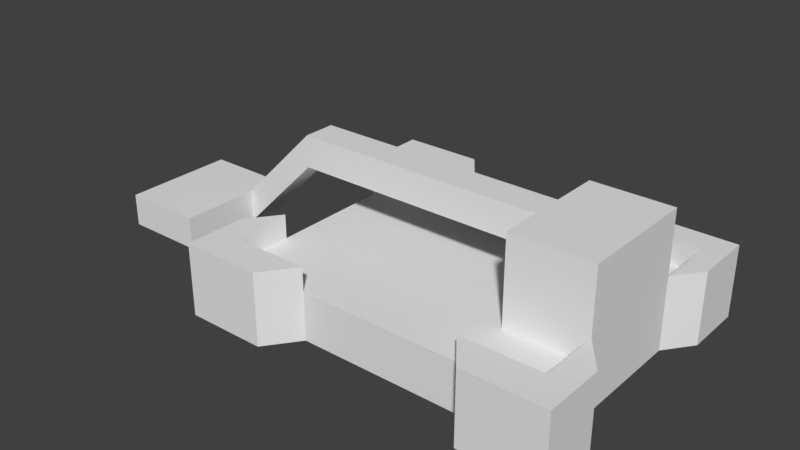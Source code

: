 # Source: catapult.blend  (saved by Blender 2.79.0; exported with 4.5.12 LTS)
import bpy
from mathutils import Matrix  # noqa: F401  (used for matrix-valued properties, if any)

bpy.ops.wm.read_factory_settings(use_empty=True)
scene = bpy.context.scene
scene.name = 'Scene'

# ---- collections
col_collection_1 = bpy.data.collections.new('Collection 1'); scene.collection.children.link(col_collection_1)

# ---- materials (node trees are filled in below, after node groups)
mat_material = bpy.data.materials.new('Material')
mat_material.alpha_threshold = 0.0
mat_material.use_transparent_shadow = False
mat_material.roughness = 0.5
mat_material.line_color = (0.0, 0.0, 0.0, 1.0)

# ---- material node trees

# ---- world
world_world = bpy.data.worlds.new('World'); scene.world = world_world
world_world.color = (0.05088, 0.05088, 0.05088)
world_world.use_sun_shadow = False
world_world.sun_shadow_jitter_overblur = 0.0
world_world.cycles.sampling_method = 'MANUAL'

# ---- meshes
me_cube_001 = bpy.data.meshes.new('Cube.001')
me_cube_001.from_pydata([(-0.4269, -0.2, -0.2), (-0.4269, -0.2, 0.2), (-0.4269, 0.2, -0.2), (-0.4269, 0.2, 0.2), (1.573, -0.2, -0.2), (1.573, -0.2, 0.2), (1.573, 0.2, -0.2), (1.573, 0.2, 0.2), (-1.573, 0.2, -0.2), (-1.573, -0.2, -0.2), (-1.573, -0.2, 0.2), (-1.573, 0.2, 0.2), (-2.573, 0.2, -1.2), (-2.573, -0.2, -1.2), (-2.573, -0.2, -0.8), (-2.573, 0.2, -0.8), (-3.573, 0.2, -1.2), (-3.573, -0.2, -1.2), (-3.573, -0.2, -0.8), (-3.573, 0.2, -0.8), (-2.573, -1.2, -1.2), (-2.573, -1.2, -0.8), (-3.573, -1.2, -1.2), (-3.573, -1.2, -0.8), (-2.573, -1.2, -1.2), (-2.573, -1.2, -0.8), (-3.573, -1.2, -1.2), (-3.573, -1.2, -0.8)], [], [(1, 3, 11, 10), (2, 3, 7, 6), (6, 7, 5, 4), (4, 5, 1, 0), (2, 6, 4, 0), (7, 3, 1, 5), (11, 8, 12, 15), (2, 0, 9, 8), (3, 2, 8, 11), (0, 1, 10, 9), (14, 15, 19, 18), (9, 10, 14, 13), (10, 11, 15, 14), (8, 9, 13, 12), (17, 18, 19, 16), (12, 13, 17, 16), (15, 12, 16, 19), (14, 18, 23, 21), (23, 22, 26, 27), (18, 17, 22, 23), (17, 13, 20, 22), (13, 14, 21, 20), (24, 25, 27, 26), (21, 23, 27, 25), (20, 21, 25, 24), (22, 20, 24, 26)])
me_cube_001.use_remesh_preserve_volume = False
me_cube_001.use_remesh_preserve_attributes = False
me_cube_001.use_mirror_vertex_groups = False
me_cube_001.update()
me_cube = bpy.data.meshes.new('Cube')
me_cube.from_pydata([(1.0, 1.0, -1.0), (1.0, -1.0, -1.0), (-1.0, -1.0, -1.0), (-1.0, 1.0, -1.0), (1.0, 1.0, 1.0), (1.0, -1.0, 1.0), (-1.0, -1.0, 1.0), (-1.0, 1.0, 1.0), (1.0, -5.96e-08, -1.0), (1.788e-07, 1.0, -1.0), (-0.6541, -1.274, -0.5), (0.0, -1.0, -1.0), (-1.154, -0.7739, -4.967e-07), (-1.0, 2.98e-07, -1.0), (-1.154, -0.7739, 1.0), (-1.154, -0.7739, -1.0), (1.0, -5.364e-07, 1.0), (2.384e-07, 1.0, 1.0), (-5.364e-07, -1.0, 1.0), (-1.0, 1.788e-07, 1.0), (2.384e-07, 1.0, 0.0), (-1.0, 2.384e-07, 0.0), (-2.98e-07, -1.0, 0.0), (1.0, -2.98e-07, 0.0), (-1.49e-07, -1.788e-07, 1.0), (5.96e-08, 1.192e-07, -1.0), (1.0, -0.5, -1.0), (-0.5, 1.0, -1.0), (-0.6541, -1.274, -4.967e-07), (-0.5, -1.0, -1.0), (-1.154, -1.274, -4.967e-07), (-1.0, 0.5, -1.0), (-1.154, -1.274, -0.5), (-0.6541, -1.274, 1.0), (1.0, -0.5, 1.0), (-0.5, 1.0, 1.0), (-0.5, -1.0, 1.0), (-1.0, 0.5, 1.0), (1.0, 0.5, -1.0), (0.5, 1.0, -1.0), (-1.154, -1.274, 1.0), (0.5, -1.0, -1.0), (-1.154, -1.274, 0.5), (-1.0, -0.5, -1.0), (-1.154, -1.274, -1.0), (-0.6541, -1.274, -1.0), (1.0, 0.5, 1.0), (0.5, 1.0, 1.0), (0.5, -1.0, 1.0), (-1.0, -0.5, 1.0), (-0.5, 1.0, 0.0), (0.5, 1.0, 0.0), (2.384e-07, 1.0, 0.5), (2.086e-07, 1.0, -0.5), (-1.0, 0.5, 0.0), (-1.0, -0.5, 0.0), (-1.0, 2.682e-07, -0.5), (-1.0, 2.086e-07, 0.5), (-0.5, -1.0, 0.0), (0.5, -1.0, 0.0), (-1.49e-07, -1.0, -0.5), (-4.172e-07, -1.0, 0.5), (1.0, -0.5, 0.0), (1.0, 0.5, 0.0), (1.0, -1.788e-07, -0.5), (1.0, -4.172e-07, 0.5), (-3.427e-07, -0.5, 1.0), (4.47e-08, 0.5, 1.0), (0.5, -3.576e-07, 1.0), (-0.5, 0.0, 1.0), (-0.5, 2.086e-07, -1.0), (0.5, 2.98e-08, -1.0), (1.192e-07, 0.5, -1.0), (2.98e-08, -0.5, -1.0), (0.5, -0.5, -1.0), (0.5, 0.5, -1.0), (-0.5, 0.5, -1.0), (-0.5, 0.5, 1.0), (0.5, 0.5, 1.0), (0.5, -0.5, 1.0), (1.0, 0.5, 0.5), (1.0, 0.5, -0.5), (1.0, -0.5, -0.5), (0.5, -1.0, 0.5), (0.5, -1.0, -0.5), (-0.5, -1.0, -0.5), (-1.0, -0.5, 0.5), (-1.0, -0.5, -0.5), (-1.0, 0.5, -0.5), (0.5, 1.0, -0.5), (0.5, 1.0, 0.5), (-0.5, 1.0, 0.5), (-0.5, 1.0, -0.5), (-1.0, 0.5, 0.5), (-0.5, -1.0, 0.5), (1.0, -0.5, 0.5), (-0.5, -0.5, 1.0), (-0.5, -0.5, -1.0), (1.0, -0.5, -1.0), (1.0, -1.0, -1.0), (-0.5, 1.0, -1.0), (-1.0, 1.0, -1.0), (1.0, 1.0, 1.0), (-0.5, -1.0, -1.0), (-1.0, -1.0, -1.0), (1.132, 1.235, -0.5), (1.0, -1.0, 1.0), (-1.0, 0.5, -1.0), (1.161, -1.286, 0.5), (-1.0, -1.0, 1.0), (1.0, -0.5, 2.006), (-1.0, 1.0, 1.0), (1.0, -0.5, 1.0), (-0.5, 1.0, 1.0), (-0.5, -1.0, 1.0), (-1.0, 0.5, 1.0), (1.132, 1.235, 1.0), (1.132, 1.235, 0.5), (1.161, -1.286, -1.0), (1.161, -0.7857, -1.0), (0.6607, -1.286, 2.006), (0.5, -1.0, 2.006), (-0.5, 1.0, 0.0), (-1.0, 0.5, 0.0), (-0.5, -1.0, 0.0), (1.0, -0.5, 0.0), (1.0, 1.0, -1.0), (1.0, 0.5, -1.0), (0.5, 1.0, -1.0), (0.5, -1.0, -1.0), (-1.0, -0.5, -1.0), (1.0, 0.5, 1.0), (0.5, 1.0, 1.0), (0.5, -1.0, 1.0), (-1.0, -0.5, 1.0), (0.5, 1.0, 0.0), (-1.0, -0.5, 0.0), (0.5, -1.0, 0.0), (1.0, 0.5, 0.0), (1.0, 0.5, 0.5), (1.0, 0.5, -0.5), (1.0, -0.5, -0.5), (0.5, -1.0, 0.5), (0.5, -1.0, -0.5), (-0.5, -1.0, -0.5), (-1.0, -0.5, 0.5), (-1.0, -0.5, -0.5), (-1.0, 0.5, -0.5), (0.5, 1.0, -0.5), (0.5, 1.0, 0.5), (-0.5, 1.0, 0.5), (-0.5, 1.0, -0.5), (-1.0, 0.5, 0.5), (-0.5, -1.0, 0.5), (1.0, -0.5, 0.5), (-1.154, -0.7739, 0.5), (-1.154, -0.7739, -0.5), (-0.6541, -1.274, 0.5), (1.161, -1.286, 1.0), (1.161, -0.7857, 1.0), (1.161, -1.286, -0.5), (1.161, -1.286, -1.252e-09), (1.161, -0.7857, -1.252e-09), (0.6607, -1.286, -1.0), (0.6607, -1.286, 1.0), (0.6607, -1.286, -1.252e-09), (1.161, -0.7857, -0.5), (0.6607, -1.286, 0.5), (0.6607, -1.286, -0.5), (1.161, -0.7857, 0.5), (1.132, 1.235, 1.886e-07), (1.132, 1.235, -1.0), (1.132, 0.7351, -1.0), (0.6322, 1.235, -1.0), (1.132, 0.7351, 1.0), (0.6322, 1.235, 1.0), (0.6322, 1.235, 1.886e-07), (1.132, 0.7351, 1.886e-07), (1.132, 0.7351, 0.5), (1.132, 0.7351, -0.5), (0.6322, 1.235, -0.5), (0.6322, 1.235, 0.5), (-0.6383, 1.246, -1.0), (-1.138, 1.246, -1.0), (-1.138, 0.7458, -1.0), (-1.138, 1.246, 0.5), (-1.138, 1.246, 1.0), (-0.6383, 1.246, 1.0), (-1.138, 0.7458, 1.0), (-1.138, 1.246, -0.5), (-1.138, 1.246, 3.086e-07), (-0.6383, 1.246, 3.086e-07), (-1.138, 0.7458, 3.086e-07), (-1.138, 0.7458, -0.5), (-0.6383, 1.246, 0.5), (-0.6383, 1.246, -0.5), (-1.138, 0.7458, 0.5), (1.0, -1.0, 2.006), (-0.5, 1.0, 2.006), (-1.0, 1.0, 2.006), (-0.5, -1.0, 2.006), (-1.0, -1.0, 2.006), (-1.0, 0.5, 2.006), (-1.138, 0.7458, 2.006), (-0.6541, -1.274, 2.006), (-1.154, -0.7739, 2.006), (-1.0, -0.5, 2.006), (1.0, 1.0, 2.006), (1.0, 0.5, 2.006), (0.5, 1.0, 2.006), (-1.138, 1.246, 2.006), (0.6322, 1.235, 2.006), (1.132, 1.235, 2.006), (-0.6383, 1.246, 2.006), (1.161, -0.7857, 2.006), (-1.154, -1.274, 2.006), (1.161, -1.286, 2.006), (1.132, 0.7351, 2.006), (1.0, 0.5, 4.612), (1.0, -5.364e-07, 4.612), (0.5, -3.576e-07, 4.612), (1.0, -0.5, 4.612), (0.5, 0.5, 4.612), (0.5, -0.5, 4.612), (0.5, 0.25, 1.0), (0.5, -0.25, 1.0), (0.5, 0.25, 4.612), (0.5, -0.25, 4.612), (0.5, -0.5, 2.806), (0.5, -3.576e-07, 2.806), (0.5, 0.5, 2.806), (0.5, 0.25, 2.806), (0.5, -0.25, 2.806)], [], [(97, 29, 2, 43), (96, 49, 6, 36), (41, 1, 99, 129), (26, 82, 141, 98), (50, 92, 151, 122), (7, 35, 113, 111), (85, 58, 124, 144), (90, 51, 20, 52), (89, 39, 9, 53), (95, 34, 112, 154), (87, 55, 21, 56), (86, 49, 19, 57), (34, 5, 106, 112), (84, 59, 22, 60), (83, 48, 18, 61), (29, 85, 144, 103), (81, 63, 23, 64), (80, 46, 16, 65), (79, 66, 18, 48), (78, 67, 24, 68, 224), (77, 37, 19, 69), (76, 70, 13, 31), (75, 71, 25, 72), (74, 41, 11, 73), (71, 74, 73, 25), (8, 26, 74, 71), (26, 1, 41, 74), (39, 75, 72, 9), (0, 38, 75, 39), (38, 8, 71, 75), (27, 76, 31, 3), (9, 72, 76, 27), (72, 25, 70, 76), (67, 77, 69, 24), (17, 35, 77, 67), (35, 7, 37, 77), (232, 228, 223, 227), (4, 47, 78, 46), (47, 17, 67, 78), (34, 79, 48, 5), (16, 46, 218, 219), (68, 24, 66, 79, 225), (63, 80, 65, 23), (62, 95, 154, 125), (88, 54, 123, 147), (38, 81, 64, 8), (0, 39, 128, 126), (31, 88, 147, 107), (38, 0, 126, 127), (8, 64, 82, 26), (64, 23, 62, 82), (59, 83, 61, 22), (63, 81, 140, 138), (91, 50, 122, 150), (41, 84, 60, 11), (81, 38, 127, 140), (35, 91, 150, 113), (3, 31, 107, 101), (11, 60, 85, 29), (60, 22, 58, 85), (55, 86, 57, 21), (59, 84, 143, 137), (94, 36, 114, 153), (43, 87, 56, 13), (84, 41, 129, 143), (6, 49, 134, 109), (58, 94, 153, 124), (13, 56, 88, 31), (56, 21, 54, 88), (51, 89, 53, 20), (55, 87, 146, 136), (2, 29, 103, 104), (47, 90, 52, 17), (5, 48, 133, 106), (87, 43, 130, 146), (46, 80, 139, 131), (17, 52, 91, 35), (52, 20, 50, 91), (51, 90, 149, 135), (20, 53, 92, 50), (53, 9, 27, 92), (47, 4, 102, 132), (21, 57, 93, 54), (57, 19, 37, 93), (80, 63, 138, 139), (22, 61, 94, 58), (61, 18, 36, 94), (90, 47, 132, 149), (23, 65, 95, 62), (65, 16, 34, 95), (66, 96, 36, 18), (24, 69, 96, 66), (69, 19, 49, 96), (70, 97, 43, 13), (25, 73, 97, 70), (73, 11, 29, 97), (133, 142, 167, 164), (146, 130, 15, 156), (107, 147, 193, 184), (150, 122, 191, 194), (151, 100, 182, 195), (152, 115, 188, 196), (187, 186, 210, 213), (112, 106, 197, 110), (138, 140, 179, 177), (135, 149, 181, 176), (127, 126, 171, 172), (139, 138, 177, 178), (129, 99, 118, 163), (137, 143, 168, 165), (98, 141, 166, 119), (142, 137, 165, 167), (143, 129, 163, 168), (104, 103, 45, 44), (144, 124, 28, 10), (153, 114, 33, 157), (134, 145, 155, 14), (130, 104, 44, 15), (113, 150, 194, 187), (148, 135, 176, 180), (140, 127, 172, 179), (149, 132, 175, 181), (175, 132, 209, 211), (122, 151, 195, 191), (134, 14, 205, 206), (123, 152, 196, 192), (136, 146, 156, 12), (154, 112, 159, 169), (36, 6, 109, 114), (92, 27, 100, 151), (82, 62, 125, 141), (89, 51, 135, 148), (37, 7, 111, 115), (43, 2, 104, 130), (39, 89, 148, 128), (86, 55, 136, 145), (49, 86, 145, 134), (54, 93, 152, 123), (83, 59, 137, 142), (1, 26, 98, 99), (93, 37, 115, 152), (48, 83, 142, 133), (4, 46, 131, 102), (27, 3, 101, 100), (157, 33, 40, 42), (10, 28, 30, 32), (45, 10, 32, 44), (30, 42, 155, 12), (42, 40, 14, 155), (44, 32, 156, 15), (32, 30, 12, 156), (28, 157, 42, 30), (14, 40, 215, 205), (145, 136, 12, 155), (124, 153, 157, 28), (103, 144, 10, 45), (169, 159, 158, 108), (166, 162, 161, 160), (119, 166, 160, 118), (161, 108, 167, 165), (108, 158, 164, 167), (118, 160, 168, 163), (160, 161, 165, 168), (162, 169, 108, 161), (99, 98, 119, 118), (141, 125, 162, 166), (125, 154, 169, 162), (33, 114, 200, 204), (170, 117, 178, 177), (117, 116, 174, 178), (171, 105, 179, 172), (105, 170, 177, 179), (170, 105, 180, 176), (105, 171, 173, 180), (116, 117, 181, 175), (117, 170, 176, 181), (128, 148, 180, 173), (126, 128, 173, 171), (131, 139, 178, 174), (113, 187, 213, 198), (196, 188, 186, 185), (195, 182, 183, 189), (194, 191, 190, 185), (193, 192, 190, 189), (184, 193, 189, 183), (187, 194, 185, 186), (191, 195, 189, 190), (192, 196, 185, 190), (109, 134, 206, 201), (100, 101, 183, 182), (147, 123, 192, 193), (101, 107, 184, 183), (200, 201, 215, 204), (197, 121, 120, 216), (209, 207, 212, 211), (199, 198, 213, 210), (201, 206, 205, 215), (110, 197, 216, 214), (207, 208, 217, 212), (202, 199, 210, 203), (188, 115, 202, 203), (111, 113, 198, 199), (186, 188, 203, 210), (40, 33, 204, 215), (174, 116, 212, 217), (164, 158, 216, 120), (102, 131, 208, 207), (114, 109, 201, 200), (116, 175, 211, 212), (132, 102, 207, 209), (158, 159, 214, 216), (159, 112, 110, 214), (115, 111, 199, 202), (133, 164, 120, 121), (131, 174, 217, 208), (106, 133, 121, 197), (218, 222, 226, 220, 219), (219, 220, 227, 223, 221), (34, 16, 219, 221), (79, 34, 221, 223, 228), (46, 78, 230, 222, 218), (231, 229, 220, 226), (230, 231, 226, 222), (78, 224, 231, 230), (224, 68, 229, 231), (229, 232, 227, 220), (68, 225, 232, 229), (225, 79, 228, 232)])
me_cube.materials.append(mat_material)
me_cube.use_remesh_preserve_volume = False
me_cube.use_remesh_preserve_attributes = False
me_cube.use_mirror_vertex_groups = False
me_cube.update()

# ---- objects
ob_cube_001 = bpy.data.objects.new('Cube.001', me_cube_001)
ob_cube = bpy.data.objects.new('Cube', me_cube)

# ---- transforms, parenting, visibility, modifiers, constraints
ob_cube_001.location = (-0.5685, -0.008296, 1.472)
ob_cube_001.lineart.crease_threshold = 0.0
ob_cube.location = (0.0, 0.0, 0.3128)
ob_cube.scale = (2.0, 1.5, 0.3)
ob_cube.lock_rotations_4d = False
ob_cube.empty_display_type = 'ARROWS'
ob_cube.lineart.crease_threshold = 0.0

# ---- collection membership
col_collection_1.objects.link(ob_cube_001)
col_collection_1.objects.link(ob_cube)

# ---- scene / render settings (as saved in the file)
scene.frame_start = 1; scene.frame_end = 250; scene.frame_set(1)
scene.render.engine = 'BLENDER_EEVEE_NEXT'
scene.render.resolution_percentage = 50
scene.render.dither_intensity = 0.0
scene.cycles.use_denoising = False
scene.cycles.samples = 128
scene.cycles.sampling_pattern = 'TABULATED_SOBOL'
scene.cycles.use_adaptive_sampling = False
scene.cycles.use_light_tree = False
scene.cycles.blur_glossy = 0.0
scene.cycles.sample_clamp_indirect = 0.0
scene.view_settings.view_transform = 'Standard'
bpy.context.view_layer.update()

# ---- added for rendering (the .blend has no active camera and no usable light): camera, sun
cam_auto = bpy.data.cameras.new('AutoCamera')
cam_auto.lens = 50.0
cam_auto.sensor_width = 36.0
cam_auto.clip_end = 1000.0
ob_auto_camera = bpy.data.objects.new('AutoCamera', cam_auto)
scene.collection.objects.link(ob_auto_camera)
ob_auto_camera.location = (6.19816, -8.55984, 6.54122)
ob_auto_camera.rotation_euler = (1.09748, -7.21219e-08, 0.694738)
scene.camera = ob_auto_camera
light_auto_sun = bpy.data.lights.new('AutoSun', 'SUN')
light_auto_sun.energy = 3.0
light_auto_sun.angle = 0.0523599
ob_auto_sun = bpy.data.objects.new('AutoSun', light_auto_sun)
scene.collection.objects.link(ob_auto_sun)
ob_auto_sun.rotation_euler = (0.872665, 0.174533, 0.523599)
bpy.context.view_layer.update()
